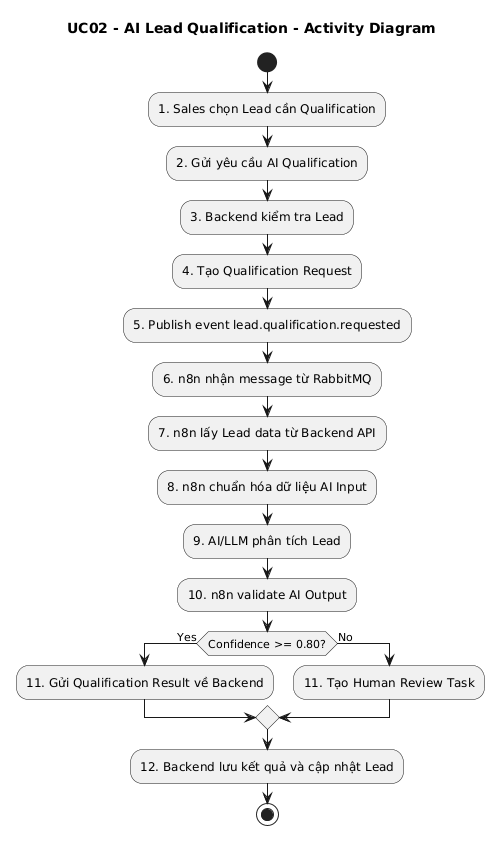

The diagram above was rendered by PlantUML. Its source (embedded in the PNG):
@startuml
title UC02 - AI Lead Qualification - Activity Diagram

start

:1. Sales chọn Lead cần Qualification;

:2. Gửi yêu cầu AI Qualification;

:3. Backend kiểm tra Lead;

:4. Tạo Qualification Request;

:5. Publish event lead.qualification.requested;

:6. n8n nhận message từ RabbitMQ;

:7. n8n lấy Lead data từ Backend API;

:8. n8n chuẩn hóa dữ liệu AI Input;

:9. AI/LLM phân tích Lead;

:10. n8n validate AI Output;

if (Confidence >= 0.80?) then (Yes)
    :11. Gửi Qualification Result về Backend;
else (No)
    :11. Tạo Human Review Task;
endif

:12. Backend lưu kết quả và cập nhật Lead;

stop
@enduml